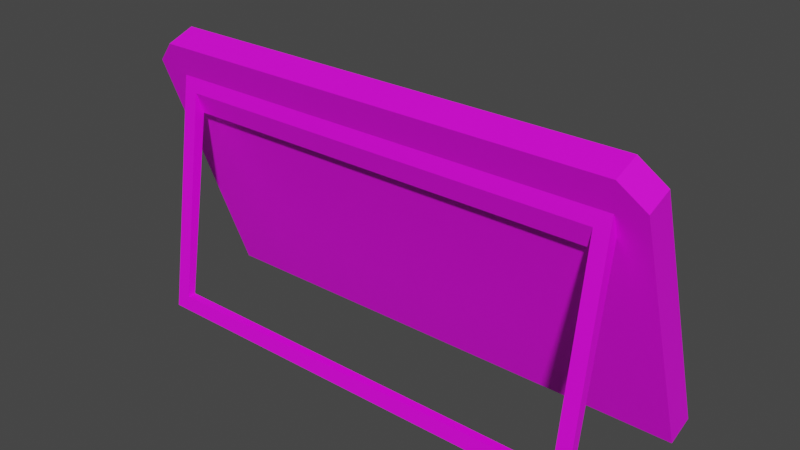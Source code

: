 # Source: Display.blend  (saved by Blender 2.81.16; exported with 4.5.12 LTS)
import bpy
from mathutils import Matrix  # noqa: F401  (used for matrix-valued properties, if any)

bpy.ops.wm.read_factory_settings(use_empty=True)
scene = bpy.context.scene
scene.name = 'Scene'

# ---- collections
col_collection = bpy.data.collections.new('Collection'); scene.collection.children.link(col_collection)

# ---- images (referenced by path relative to the original .blend; pixels are not part of the script)
import os
ASSET_DIR = os.environ.get("B2B_ASSET_DIR", "")  # directory of the original .blend (textures are referenced by path, not embedded)
HERE = os.path.dirname(os.path.abspath(__file__))  # packed textures are extracted next to this script under _unpacked/

def load_image(name, relpath, width, height, colorspace="sRGB"):
    """Load a texture the original file referenced (path relative to the .blend, or extracted next to this script)."""
    p = next((c for c in (os.path.join(HERE, relpath), os.path.join(ASSET_DIR, relpath)) if relpath and os.path.exists(c)), "")
    if p:
        img = bpy.data.images.load(p, check_existing=True)
        img.name = name
    else:  # same state as the original file: an image datablock whose file is absent (Cycles renders it pink)
        img = bpy.data.images.new(name, width, height)
        img.source = "FILE"
        img.filepath = "//" + (relpath or name)
    img.colorspace_settings.name = colorspace
    return img
img_display_base_color = load_image('Display Base Color', 'Display Base Color.png', 1024, 1024, 'sRGB')

# ---- materials (node trees are filled in below, after node groups)
mat_frame = bpy.data.materials.new('Frame')
mat_frame.use_transparent_shadow = False
mat_screen = bpy.data.materials.new('Screen')
mat_screen.use_transparent_shadow = False

# ---- material node trees
mat_frame.use_nodes = True; mat_frame.node_tree.nodes.clear()
_N = mat_frame.node_tree.nodes; _L = mat_frame.node_tree.links
n0 = _N.new('ShaderNodeOutputMaterial'); n0.name = 'Material Output'; n0.location = (300, 300)
n1 = _N.new('ShaderNodeBsdfPrincipled'); n1.name = 'Principled BSDF'; n1.location = (10, 300)
n1.distribution = 'GGX'
n1.subsurface_method = 'BURLEY'
n1.inputs[3].default_value = 1.45
n1.inputs[27].default_value = (0.0, 0.0, 0.0, 1.0)
n1.inputs[28].default_value = 1.0
n2 = _N.new('ShaderNodeTexImage'); n2.name = 'Image Texture'; n2.location = (-280, 275)
n2.image = img_display_base_color
_L.new(n1.outputs[0], n0.inputs[0])
_L.new(n2.outputs[0], n1.inputs[0])
n0.is_active_output = True
mat_screen.use_nodes = True; mat_screen.node_tree.nodes.clear()
_N = mat_screen.node_tree.nodes; _L = mat_screen.node_tree.links
n0 = _N.new('ShaderNodeOutputMaterial'); n0.name = 'Material Output'; n0.location = (300, 300)
n1 = _N.new('ShaderNodeBsdfPrincipled'); n1.name = 'Principled BSDF'; n1.location = (10, 300)
n1.distribution = 'GGX'
n1.subsurface_method = 'BURLEY'
n1.inputs[3].default_value = 1.45
n1.inputs[27].default_value = (0.0, 0.0, 0.0, 1.0)
n1.inputs[28].default_value = 1.0
_L.new(n1.outputs[0], n0.inputs[0])
n0.is_active_output = True

# ---- world
world_world = bpy.data.worlds.new('World'); scene.world = world_world
world_world.use_nodes = True; world_world.node_tree.nodes.clear()
_N = world_world.node_tree.nodes; _L = world_world.node_tree.links
n0 = _N.new('ShaderNodeOutputWorld'); n0.name = 'World Output'; n0.location = (300, 300)
n1 = _N.new('ShaderNodeBackground'); n1.name = 'Background'; n1.location = (10, 300)
n1.inputs[0].default_value = (0.05088, 0.05088, 0.05088, 1.0)
_L.new(n1.outputs[0], n0.inputs[0])
n0.is_active_output = True
world_world.color = (0.05088, 0.05088, 0.05088)
world_world.use_sun_shadow = False
world_world.sun_shadow_jitter_overblur = 0.0

# ---- meshes
me_cube_001 = bpy.data.meshes.new('Cube.001')
me_cube_001.from_pydata([(-0.74, -0.3297, 0.6872), (-0.74, -0.3563, 0.7623), (-0.79, 0.01278, 0.1111), (-0.79, -0.2608, 0.8628), (0.74, -0.3297, 0.6872), (0.74, -0.3563, 0.7623), (0.79, 0.01278, 0.1111), (0.79, -0.2608, 0.8628), (0.74, -0.4382, 0.04929), (-0.89, 0.04698, 0.0171), (0.89, 0.04698, 0.0171), (0.74, -0.4663, 0.04941), (-0.79, -0.289, 0.8526), (-0.79, -0.01541, 0.1008), (0.79, -0.01541, 0.1008), (0.79, -0.289, 0.8526), (-0.89, -0.04698, -0.0171), (-0.74, -0.4663, 0.04941), (-0.74, -0.4382, 0.04929), (0.89, -0.04698, -0.0171), (-0.89, -0.2669, 0.8795), (-0.8077, -0.295, 0.9568), (-0.8318, -0.2751, 0.9021), (0.8077, -0.295, 0.9568), (0.89, -0.2669, 0.8795), (0.8318, -0.2751, 0.9021), (-0.8077, -0.389, 0.9226), (-0.89, -0.3609, 0.8453), (-0.8368, -0.3675, 0.8636), (0.89, -0.3609, 0.8453), (0.8077, -0.389, 0.9226), (0.8368, -0.3675, 0.8636), (0.79, -0.3486, 0.8117), (0.79, -0.4739, 0.0), (-0.79, -0.4739, 0.0), (-0.79, -0.3486, 0.8117), (-0.79, -0.4466, 0.0), (-0.79, -0.3213, 0.7365), (0.79, -0.4466, 0.0), (0.79, -0.3213, 0.7365)], [], [(7, 3, 22, 21, 23, 25), (3, 7, 15, 12), (37, 35, 28, 27, 16), (39, 32, 33, 38), (9, 10, 19, 16), (16, 27, 20, 9), (6, 7, 25, 24, 10), (2, 6, 10, 9), (3, 2, 9, 20, 22), (10, 24, 29, 19), (13, 12, 15, 14), (2, 3, 12, 13), (7, 6, 14, 15), (6, 2, 13, 14), (35, 32, 31, 30, 26, 28), (38, 33, 34, 36), (39, 37, 16, 19), (32, 39, 19, 29, 31), (20, 21, 22), (23, 24, 25), (26, 27, 28), (29, 30, 31), (26, 21, 20, 27), (23, 30, 29, 24), (23, 21, 26, 30), (5, 1, 0, 4), (35, 37, 36, 34), (5, 4, 8, 11), (5, 11, 33, 32), (17, 1, 35, 34), (11, 17, 34, 33), (1, 5, 32, 35), (0, 18, 36, 37), (8, 4, 39, 38), (4, 0, 37, 39), (18, 8, 38, 36), (11, 8, 18, 17), (1, 17, 18, 0)])
_uv = me_cube_001.uv_layers.new(name='UVMap')
_uv.uv.foreach_set('vector', [0.2231, 0.06485, 0.04454, 0.3278, 0.03113, 0.3261, 0.02728, 0.3145, 0.2051, 0.05557, 0.2162, 0.05394, 0.4997, 0.3295, 0.4997, 0.0001353, 0.5076, 0.007787, 0.5063, 0.3214, 0.355, 0.7007, 0.355, 0.6838, 0.3649, 0.6722, 0.3761, 0.6763, 0.3761, 0.8702, 0.4337, 0.8539, 0.413, 0.838, 0.4987, 0.9999, 0.496, 0.9978, 0.06896, 0.4998, 0.4127, 0.6389, 0.4046, 0.6586, 0.05299, 0.515, 0.05299, 0.515, 0.0001353, 0.3364, 0.02522, 0.336, 0.06896, 0.4998, 0.3916, 0.05011, 0.2231, 0.06485, 0.2162, 0.05394, 0.2224, 0.04425, 0.4127, 0.02403, 0.08724, 0.4841, 0.3976, 0.6032, 0.4127, 0.6389, 0.06896, 0.4998, 0.04454, 0.3278, 0.08724, 0.4841, 0.06896, 0.4998, 0.02522, 0.336, 0.03113, 0.3261, 0.4127, 0.02403, 0.2224, 0.04425, 0.2152, 0.02456, 0.4099, 0.0001353, 0.6824, 0.3356, 0.5063, 0.3214, 0.5076, 0.007787, 0.6836, 0.02196, 0.6903, 0.3432, 0.4997, 0.3295, 0.5063, 0.3214, 0.6824, 0.3356, 0.4997, 0.0001353, 0.6903, 0.01389, 0.6836, 0.02196, 0.5076, 0.007787, 0.6903, 0.01389, 0.6903, 0.3432, 0.6824, 0.3356, 0.6836, 0.02196, 0.355, 0.6838, 0.02126, 0.6838, 0.01137, 0.6722, 0.01751, 0.6589, 0.3588, 0.6589, 0.3649, 0.6722, 0.496, 0.9978, 0.4987, 0.9999, 0.4994, 0.0001353, 0.4964, 0.001619, 0.02126, 0.7007, 0.355, 0.7007, 0.3761, 0.8702, 0.0001355, 0.8702, 0.02126, 0.6838, 0.02126, 0.7007, 0.0001355, 0.8702, 0.0001353, 0.6763, 0.01137, 0.6722, 0.02522, 0.336, 0.02728, 0.3145, 0.03113, 0.3261, 0.2051, 0.05557, 0.2224, 0.04425, 0.2162, 0.05394, 0.3588, 0.6589, 0.3761, 0.6763, 0.3649, 0.6722, 0.0001353, 0.6763, 0.01751, 0.6589, 0.01137, 0.6722, 0.007209, 0.3072, 0.02728, 0.3145, 0.02522, 0.336, 0.0001353, 0.3364, 0.2051, 0.05557, 0.1904, 0.03778, 0.2152, 0.02456, 0.2224, 0.04425, 0.2051, 0.05557, 0.02728, 0.3145, 0.007209, 0.3072, 0.1904, 0.03778, 0.4178, 0.8372, 0.4321, 0.1423, 0.4391, 0.1269, 0.4279, 0.8547, 0.4238, 0.1399, 0.4432, 0.1278, 0.4964, 0.001619, 0.4994, 0.0001353, 0.4178, 0.8372, 0.4279, 0.8547, 0.4994, 0.9984, 0.4957, 0.9978, 0.4178, 0.8372, 0.4957, 0.9978, 0.4987, 0.9999, 0.413, 0.838, 0.494, 0.002146, 0.4321, 0.1423, 0.4238, 0.1399, 0.4994, 0.0001353, 0.4957, 0.9978, 0.494, 0.002146, 0.4994, 0.0001353, 0.4987, 0.9999, 0.4321, 0.1423, 0.4178, 0.8372, 0.413, 0.838, 0.4238, 0.1399, 0.4391, 0.1269, 0.4985, 0.001734, 0.4964, 0.001619, 0.4432, 0.1278, 0.4994, 0.9984, 0.4279, 0.8547, 0.4337, 0.8539, 0.496, 0.9978, 0.4279, 0.8547, 0.4391, 0.1269, 0.4432, 0.1278, 0.4337, 0.8539, 0.4985, 0.001734, 0.4994, 0.9984, 0.496, 0.9978, 0.4964, 0.001619, 0.4957, 0.9978, 0.4994, 0.9984, 0.4985, 0.001734, 0.494, 0.002146, 0.4321, 0.1423, 0.494, 0.002146, 0.4985, 0.001734, 0.4391, 0.1269])
me_cube_001.materials.append(mat_frame)
me_cube_001.use_remesh_fix_poles = True
me_cube_001.use_remesh_preserve_attributes = False
me_cube_001.use_mirror_vertex_groups = False
me_cube_001.update()
me_cube_002 = bpy.data.meshes.new('Cube.002')
me_cube_002.from_pydata([(-0.79, -0.2796, 0.856), (-0.79, -0.006011, 0.1042), (0.79, -0.006011, 0.1042), (0.79, -0.2796, 0.856)], [], [(1, 0, 3, 2)])
_uv = me_cube_002.uv_layers.new(name='UVMap')
_uv.uv.foreach_set('vector', [0.9999, 7.13e-05, 0.9999, 1.006, 7.115e-05, 1.006, 7.122e-05, 7.115e-05])
me_cube_002.materials.append(mat_screen)
me_cube_002.use_remesh_fix_poles = True
me_cube_002.use_remesh_preserve_attributes = False
me_cube_002.use_mirror_vertex_groups = False
me_cube_002.update()

# ---- objects
ob_frame = bpy.data.objects.new('Frame', me_cube_001)
ob_screen = bpy.data.objects.new('Screen', me_cube_002)

# ---- transforms, parenting, visibility, modifiers, constraints
ob_frame.location = (0.0, 0.0, 0.0)
ob_frame.lineart.crease_threshold = 0.0
ob_screen.location = (0.0, 0.0, 0.0)
ob_screen.lineart.crease_threshold = 0.0

# ---- collection membership
col_collection.objects.link(ob_frame)
col_collection.objects.link(ob_screen)

# ---- scene / render settings (as saved in the file)
scene.frame_start = 1; scene.frame_end = 250; scene.frame_set(1)
scene.render.engine = 'BLENDER_EEVEE_NEXT'
scene.cycles.use_denoising = False
scene.cycles.samples = 128
scene.cycles.sampling_pattern = 'TABULATED_SOBOL'
scene.cycles.use_adaptive_sampling = False
scene.cycles.use_light_tree = False
scene.view_settings.view_transform = 'Filmic'
bpy.context.view_layer.update()

# ---- added for rendering (the .blend has no active camera and no usable light): camera, sun
cam_auto = bpy.data.cameras.new('AutoCamera')
cam_auto.lens = 50.0
cam_auto.sensor_width = 36.0
cam_auto.clip_end = 1000.0
ob_auto_camera = bpy.data.objects.new('AutoCamera', cam_auto)
scene.collection.objects.link(ob_auto_camera)
ob_auto_camera.location = (1.93817, -2.53928, 2.02038)
ob_auto_camera.rotation_euler = (1.09748, -7.21219e-08, 0.694738)
scene.camera = ob_auto_camera
light_auto_sun = bpy.data.lights.new('AutoSun', 'SUN')
light_auto_sun.energy = 3.0
light_auto_sun.angle = 0.0523599
ob_auto_sun = bpy.data.objects.new('AutoSun', light_auto_sun)
scene.collection.objects.link(ob_auto_sun)
ob_auto_sun.rotation_euler = (0.872665, 0.174533, 0.523599)
bpy.context.view_layer.update()
